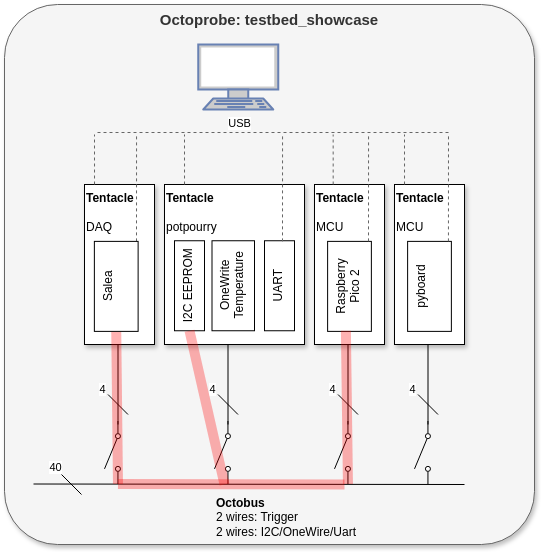

The diagram above was exported from draw.io. Its source (the exported page's mxGraphModel, read from the mxfile embedded in the PNG):
<mxGraphModel dx="844" dy="1731" grid="1" gridSize="10" guides="1" tooltips="1" connect="1" arrows="1" fold="1" page="1" pageScale="1" pageWidth="827" pageHeight="1169" math="0" shadow="0">
  <root>
    <mxCell id="0" />
    <mxCell id="1" parent="0" />
    <mxCell id="76" value="&lt;b&gt;Octoprobe: testbed_showcase&lt;/b&gt;" style="rounded=1;whiteSpace=wrap;html=1;shadow=1;align=center;horizontal=1;arcSize=10;verticalAlign=top;fontSize=15;fillColor=#f5f5f5;fontColor=#333333;strokeColor=#666666;" parent="1" vertex="1">
      <mxGeometry x="20" y="-640" width="530" height="540" as="geometry" />
    </mxCell>
    <mxCell id="8" value="&lt;b&gt;Tentacle&lt;/b&gt;&lt;br&gt;&lt;br&gt;DAQ" style="rounded=0;whiteSpace=wrap;html=1;verticalAlign=top;align=left;shadow=1;" parent="1" vertex="1">
      <mxGeometry x="100" y="-460" width="70" height="160" as="geometry" />
    </mxCell>
    <mxCell id="9" value="&lt;b&gt;Octobus&lt;/b&gt;&lt;br&gt;2 wires: Trigger&lt;br&gt;2 wires: I2C/OneWire/Uart" style="text;html=1;strokeColor=none;fillColor=none;align=left;verticalAlign=middle;whiteSpace=wrap;rounded=0;" parent="1" vertex="1">
      <mxGeometry x="230" y="-150" width="160" height="46" as="geometry" />
    </mxCell>
    <mxCell id="13" value="&lt;b&gt;Tentacle&lt;/b&gt;&lt;br&gt;&lt;br&gt;potpourry" style="rounded=0;whiteSpace=wrap;html=1;verticalAlign=top;align=left;shadow=1;" parent="1" vertex="1">
      <mxGeometry x="180" y="-460" width="140" height="160" as="geometry" />
    </mxCell>
    <mxCell id="22" value="" style="edgeStyle=none;html=1;endArrow=none;endFill=0;strokeWidth=1;" parent="1" edge="1">
      <mxGeometry relative="1" as="geometry">
        <mxPoint x="480" y="-160" as="sourcePoint" />
        <mxPoint x="49" y="-160.5" as="targetPoint" />
      </mxGeometry>
    </mxCell>
    <mxCell id="23" value="40" style="edgeStyle=none;html=1;endArrow=none;endFill=0;strokeWidth=1;" parent="1" edge="1">
      <mxGeometry x="-1" y="9" relative="1" as="geometry">
        <mxPoint x="77" y="-170" as="sourcePoint" />
        <mxPoint x="97" y="-150" as="targetPoint" />
        <mxPoint x="-12" y="-1" as="offset" />
      </mxGeometry>
    </mxCell>
    <mxCell id="33" value="" style="group" parent="1" vertex="1" connectable="0">
      <mxGeometry x="120" y="-300" width="23.5" height="139.5" as="geometry" />
    </mxCell>
    <mxCell id="12" value="" style="edgeStyle=none;html=1;endArrow=none;endFill=0;strokeWidth=1;" parent="33" edge="1">
      <mxGeometry relative="1" as="geometry">
        <mxPoint x="13.5" as="sourcePoint" />
        <mxPoint x="13.5" y="80" as="targetPoint" />
      </mxGeometry>
    </mxCell>
    <mxCell id="17" value="" style="shape=mxgraph.electrical.electro-mechanical.singleSwitch;aspect=fixed;elSwitchState=off;rotation=-90;flipV=0;flipH=1;" parent="33" vertex="1">
      <mxGeometry x="-23.099999999999994" y="99.6" width="63" height="16.8" as="geometry" />
    </mxCell>
    <mxCell id="21" value="4" style="edgeStyle=none;html=1;endArrow=none;endFill=0;strokeWidth=1;" parent="33" edge="1">
      <mxGeometry x="-1" y="-8" relative="1" as="geometry">
        <mxPoint x="3.5" y="50" as="sourcePoint" />
        <mxPoint x="23.5" y="70" as="targetPoint" />
        <mxPoint y="-11" as="offset" />
      </mxGeometry>
    </mxCell>
    <mxCell id="80" value="" style="endArrow=none;html=1;strokeColor=#FF0000;strokeWidth=10;exitX=0;exitY=0.8;exitDx=0;exitDy=0;opacity=30;entryX=0;entryY=0.5;entryDx=0;entryDy=0;" parent="33" target="73" edge="1">
      <mxGeometry width="50" height="50" relative="1" as="geometry">
        <mxPoint x="13.470000000000056" y="139.5" as="sourcePoint" />
        <mxPoint x="10.030000000000001" as="targetPoint" />
      </mxGeometry>
    </mxCell>
    <mxCell id="34" value="I2C EEPROM" style="rounded=0;whiteSpace=wrap;html=1;verticalAlign=top;rotation=-90;" parent="1" vertex="1">
      <mxGeometry x="160" y="-373.75" width="90" height="30" as="geometry" />
    </mxCell>
    <mxCell id="35" value="OneWrite&lt;br&gt;Temperature" style="rounded=0;whiteSpace=wrap;html=1;verticalAlign=top;rotation=-90;" parent="1" vertex="1">
      <mxGeometry x="203.75" y="-380" width="90" height="42.5" as="geometry" />
    </mxCell>
    <mxCell id="36" value="UART" style="rounded=0;whiteSpace=wrap;html=1;verticalAlign=top;rotation=-90;" parent="1" vertex="1">
      <mxGeometry x="250" y="-373.75" width="90" height="30" as="geometry" />
    </mxCell>
    <mxCell id="41" value="" style="group" parent="1" vertex="1" connectable="0">
      <mxGeometry x="430" y="-300" width="23.5" height="139.5" as="geometry" />
    </mxCell>
    <mxCell id="42" value="" style="edgeStyle=none;html=1;endArrow=none;endFill=0;strokeWidth=1;" parent="41" edge="1">
      <mxGeometry relative="1" as="geometry">
        <mxPoint x="13.5" as="sourcePoint" />
        <mxPoint x="13.5" y="80" as="targetPoint" />
      </mxGeometry>
    </mxCell>
    <mxCell id="43" value="" style="shape=mxgraph.electrical.electro-mechanical.singleSwitch;aspect=fixed;elSwitchState=off;rotation=-90;flipV=0;flipH=1;" parent="41" vertex="1">
      <mxGeometry x="-23.099999999999994" y="99.6" width="63" height="16.8" as="geometry" />
    </mxCell>
    <mxCell id="44" value="4" style="edgeStyle=none;html=1;endArrow=none;endFill=0;strokeWidth=1;" parent="41" edge="1">
      <mxGeometry x="-1" y="-8" relative="1" as="geometry">
        <mxPoint x="3.5" y="50" as="sourcePoint" />
        <mxPoint x="23.5" y="70" as="targetPoint" />
        <mxPoint y="-11" as="offset" />
      </mxGeometry>
    </mxCell>
    <mxCell id="45" value="" style="group" parent="1" vertex="1" connectable="0">
      <mxGeometry x="230" y="-300" width="23.5" height="139.5" as="geometry" />
    </mxCell>
    <mxCell id="46" value="" style="edgeStyle=none;html=1;endArrow=none;endFill=0;strokeWidth=1;" parent="45" edge="1">
      <mxGeometry relative="1" as="geometry">
        <mxPoint x="13.5" as="sourcePoint" />
        <mxPoint x="13.5" y="80" as="targetPoint" />
      </mxGeometry>
    </mxCell>
    <mxCell id="47" value="" style="shape=mxgraph.electrical.electro-mechanical.singleSwitch;aspect=fixed;elSwitchState=off;rotation=-90;flipV=0;flipH=1;" parent="45" vertex="1">
      <mxGeometry x="-23.099999999999994" y="99.6" width="63" height="16.8" as="geometry" />
    </mxCell>
    <mxCell id="48" value="4" style="edgeStyle=none;html=1;endArrow=none;endFill=0;strokeWidth=1;" parent="45" edge="1">
      <mxGeometry x="-1" y="-8" relative="1" as="geometry">
        <mxPoint x="3.5" y="50" as="sourcePoint" />
        <mxPoint x="23.5" y="70" as="targetPoint" />
        <mxPoint y="-11" as="offset" />
      </mxGeometry>
    </mxCell>
    <mxCell id="49" value="&lt;b&gt;Tentacle&lt;/b&gt;&lt;br&gt;&lt;br&gt;MCU" style="rounded=0;whiteSpace=wrap;html=1;verticalAlign=top;align=left;shadow=1;" parent="1" vertex="1">
      <mxGeometry x="330" y="-460" width="70" height="160" as="geometry" />
    </mxCell>
    <mxCell id="50" value="Raspberry&lt;br&gt;Pico 2" style="rounded=0;whiteSpace=wrap;html=1;verticalAlign=top;rotation=-90;" parent="1" vertex="1">
      <mxGeometry x="320" y="-380" width="90" height="43.75" as="geometry" />
    </mxCell>
    <mxCell id="51" value="&lt;b&gt;Tentacle&lt;/b&gt;&lt;br&gt;&lt;br&gt;MCU" style="rounded=0;whiteSpace=wrap;html=1;verticalAlign=top;align=left;shadow=1;" parent="1" vertex="1">
      <mxGeometry x="410" y="-460" width="70" height="160" as="geometry" />
    </mxCell>
    <mxCell id="52" value="pyboard" style="rounded=0;whiteSpace=wrap;html=1;verticalAlign=top;rotation=-90;" parent="1" vertex="1">
      <mxGeometry x="400" y="-380" width="90" height="43.75" as="geometry" />
    </mxCell>
    <mxCell id="53" value="" style="group" parent="1" vertex="1" connectable="0">
      <mxGeometry x="350" y="-300" width="23.5" height="139.5" as="geometry" />
    </mxCell>
    <mxCell id="54" value="" style="edgeStyle=none;html=1;endArrow=none;endFill=0;strokeWidth=1;" parent="53" edge="1">
      <mxGeometry relative="1" as="geometry">
        <mxPoint x="13.5" as="sourcePoint" />
        <mxPoint x="13.5" y="80" as="targetPoint" />
      </mxGeometry>
    </mxCell>
    <mxCell id="55" value="" style="shape=mxgraph.electrical.electro-mechanical.singleSwitch;aspect=fixed;elSwitchState=off;rotation=-90;flipV=0;flipH=1;" parent="53" vertex="1">
      <mxGeometry x="-23.099999999999994" y="99.6" width="63" height="16.8" as="geometry" />
    </mxCell>
    <mxCell id="56" value="4" style="edgeStyle=none;html=1;endArrow=none;endFill=0;strokeWidth=1;" parent="53" edge="1">
      <mxGeometry x="-1" y="-8" relative="1" as="geometry">
        <mxPoint x="3.5" y="50" as="sourcePoint" />
        <mxPoint x="23.5" y="70" as="targetPoint" />
        <mxPoint y="-11" as="offset" />
      </mxGeometry>
    </mxCell>
    <mxCell id="57" value="" style="fontColor=#0066CC;verticalAlign=top;verticalLabelPosition=bottom;labelPosition=center;align=center;html=1;outlineConnect=0;fillColor=#CCCCCC;strokeColor=#6881B3;gradientColor=none;gradientDirection=north;strokeWidth=2;shape=mxgraph.networks.terminal;" parent="1" vertex="1">
      <mxGeometry x="213.75" y="-600" width="80" height="65" as="geometry" />
    </mxCell>
    <mxCell id="60" value="" style="edgeStyle=none;html=1;endArrow=none;endFill=0;strokeWidth=1;exitX=0.429;exitY=0;exitDx=0;exitDy=0;exitPerimeter=0;fillColor=#bac8d3;strokeColor=#666666;dashed=1;" parent="1" edge="1">
      <mxGeometry relative="1" as="geometry">
        <mxPoint x="110.02999999999996" y="-460" as="sourcePoint" />
        <mxPoint x="109.99999999999999" y="-510" as="targetPoint" />
      </mxGeometry>
    </mxCell>
    <mxCell id="61" value="" style="edgeStyle=none;html=1;endArrow=none;endFill=0;strokeWidth=1;exitX=0.429;exitY=0;exitDx=0;exitDy=0;exitPerimeter=0;fillColor=#bac8d3;strokeColor=#666666;dashed=1;" parent="1" edge="1">
      <mxGeometry relative="1" as="geometry">
        <mxPoint x="200.02999999999997" y="-460" as="sourcePoint" />
        <mxPoint x="200" y="-510" as="targetPoint" />
      </mxGeometry>
    </mxCell>
    <mxCell id="62" value="" style="edgeStyle=none;html=1;endArrow=none;endFill=0;strokeWidth=1;exitX=0.429;exitY=0;exitDx=0;exitDy=0;exitPerimeter=0;fillColor=#bac8d3;strokeColor=#666666;dashed=1;" parent="1" edge="1">
      <mxGeometry relative="1" as="geometry">
        <mxPoint x="348.68999999999994" y="-460" as="sourcePoint" />
        <mxPoint x="348.65999999999997" y="-510" as="targetPoint" />
      </mxGeometry>
    </mxCell>
    <mxCell id="68" value="" style="edgeStyle=none;html=1;endArrow=none;endFill=0;strokeWidth=1;exitX=0.429;exitY=0;exitDx=0;exitDy=0;exitPerimeter=0;fillColor=#bac8d3;strokeColor=#666666;dashed=1;" parent="1" edge="1">
      <mxGeometry relative="1" as="geometry">
        <mxPoint x="420.03" y="-460" as="sourcePoint" />
        <mxPoint x="420" y="-510" as="targetPoint" />
      </mxGeometry>
    </mxCell>
    <mxCell id="69" value="" style="edgeStyle=none;html=1;endArrow=none;endFill=0;strokeWidth=1;exitX=1;exitY=0.75;exitDx=0;exitDy=0;fillColor=#bac8d3;strokeColor=#666666;dashed=1;" parent="1" edge="1">
      <mxGeometry relative="1" as="geometry">
        <mxPoint x="463.9375" y="-403.125" as="sourcePoint" />
        <mxPoint x="464" y="-510" as="targetPoint" />
      </mxGeometry>
    </mxCell>
    <mxCell id="70" value="" style="edgeStyle=none;html=1;endArrow=none;endFill=0;strokeWidth=1;exitX=1;exitY=0.75;exitDx=0;exitDy=0;fillColor=#bac8d3;strokeColor=#666666;dashed=1;" parent="1" edge="1">
      <mxGeometry relative="1" as="geometry">
        <mxPoint x="383.9975" y="-403.125" as="sourcePoint" />
        <mxPoint x="384.06" y="-510" as="targetPoint" />
      </mxGeometry>
    </mxCell>
    <mxCell id="71" value="" style="edgeStyle=none;html=1;endArrow=none;endFill=0;strokeWidth=1;exitX=1;exitY=0.75;exitDx=0;exitDy=0;fillColor=#bac8d3;strokeColor=#666666;dashed=1;" parent="1" edge="1">
      <mxGeometry relative="1" as="geometry">
        <mxPoint x="297.9975" y="-403.125" as="sourcePoint" />
        <mxPoint x="298.06" y="-510" as="targetPoint" />
      </mxGeometry>
    </mxCell>
    <mxCell id="72" value="" style="edgeStyle=none;html=1;endArrow=none;endFill=0;strokeWidth=1;exitX=1;exitY=0.75;exitDx=0;exitDy=0;fillColor=#bac8d3;strokeColor=#666666;dashed=1;" parent="1" edge="1">
      <mxGeometry relative="1" as="geometry">
        <mxPoint x="151.9975" y="-403.125" as="sourcePoint" />
        <mxPoint x="152.06" y="-510" as="targetPoint" />
      </mxGeometry>
    </mxCell>
    <mxCell id="73" value="Salea" style="rounded=0;whiteSpace=wrap;html=1;verticalAlign=top;rotation=-90;" parent="1" vertex="1">
      <mxGeometry x="86.75" y="-380" width="90" height="43.75" as="geometry" />
    </mxCell>
    <mxCell id="74" value="" style="edgeStyle=none;html=1;endArrow=none;endFill=0;strokeWidth=1;fillColor=#bac8d3;strokeColor=#666666;dashed=1;" parent="1" edge="1">
      <mxGeometry relative="1" as="geometry">
        <mxPoint x="464" y="-512" as="sourcePoint" />
        <mxPoint x="110" y="-512" as="targetPoint" />
      </mxGeometry>
    </mxCell>
    <mxCell id="75" value="USB" style="edgeLabel;html=1;align=center;verticalAlign=middle;resizable=0;points=[];" parent="74" vertex="1" connectable="0">
      <mxGeometry x="-0.1473" y="3" relative="1" as="geometry">
        <mxPoint x="-59" y="-13" as="offset" />
      </mxGeometry>
    </mxCell>
    <mxCell id="79" value="" style="endArrow=none;html=1;strokeColor=#FF0000;strokeWidth=10;exitX=0;exitY=0.8;exitDx=0;exitDy=0;opacity=30;entryX=0.007;entryY=0.418;entryDx=0;entryDy=0;entryPerimeter=0;" parent="1" source="55" target="50" edge="1">
      <mxGeometry width="50" height="50" relative="1" as="geometry">
        <mxPoint x="390" y="-190" as="sourcePoint" />
        <mxPoint x="360" y="-300" as="targetPoint" />
      </mxGeometry>
    </mxCell>
    <mxCell id="81" value="" style="endArrow=none;html=1;strokeColor=#FF0000;strokeWidth=10;opacity=30;entryX=0;entryY=0.5;entryDx=0;entryDy=0;" parent="1" target="34" edge="1">
      <mxGeometry width="50" height="50" relative="1" as="geometry">
        <mxPoint x="240" y="-160" as="sourcePoint" />
        <mxPoint x="203.75" y="-320" as="targetPoint" />
      </mxGeometry>
    </mxCell>
    <mxCell id="87" value="" style="endArrow=none;html=1;strokeColor=#FF0000;strokeWidth=10;opacity=30;entryX=0;entryY=0.8;entryDx=0;entryDy=0;" parent="1" target="17" edge="1">
      <mxGeometry width="50" height="50" relative="1" as="geometry">
        <mxPoint x="360" y="-160" as="sourcePoint" />
        <mxPoint x="215" y="-303.75" as="targetPoint" />
      </mxGeometry>
    </mxCell>
  </root>
</mxGraphModel>